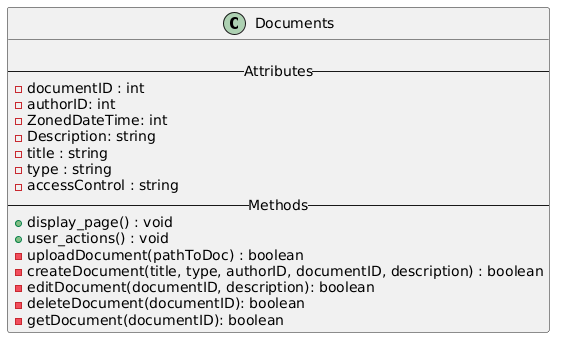

The diagram above was rendered by PlantUML. Its source (embedded in the PNG):
@startuml
class Documents {
  
  -- Attributes --
  - documentID : int
  - authorID: int
  - ZonedDateTime: int
  - Description: string
  - title : string
  - type : string
  - accessControl : string  
  -- Methods --
  + display_page() : void
  + user_actions() : void
  - uploadDocument(pathToDoc) : boolean
  - createDocument(title, type, authorID, documentID, description) : boolean
  - editDocument(documentID, description): boolean
  - deleteDocument(documentID): boolean
  - getDocument(documentID): boolean
}
@enduml